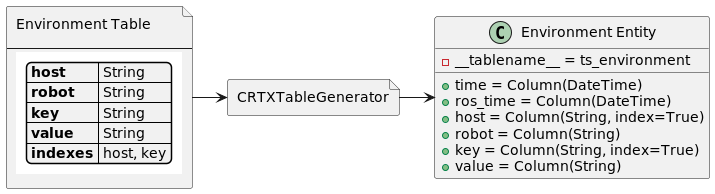

The diagram above was rendered by PlantUML. Its source (embedded in the PNG):
@startuml

file spec [
Environment Table

---
{{yaml
    host: String
    robot: String
    key: String
    value: String
    indexes: host, key
}}
]

file table_generator [
CRTXTableGenerator
]

class "Environment Entity" {
- __tablename__ = ts_environment
+ time = Column(DateTime)
+ ros_time = Column(DateTime)
+ host = Column(String, index=True)
+ robot = Column(String)
+ key = Column(String, index=True)
+ value = Column(String)
}



spec -> table_generator
table_generator -> "Environment Entity"

@enduml